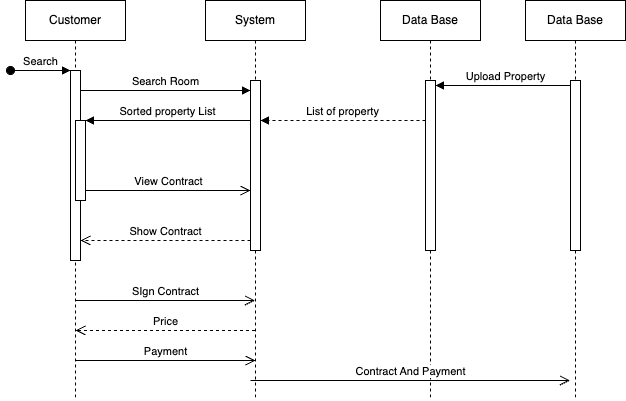

The diagram above was exported from draw.io. Its source (the exported page's mxGraphModel, read from the mxfile embedded in the PNG):
<mxGraphModel dx="1114" dy="646" grid="1" gridSize="10" guides="1" tooltips="1" connect="1" arrows="1" fold="1" page="1" pageScale="1" pageWidth="850" pageHeight="1100" math="0" shadow="0">
  <root>
    <mxCell id="0" />
    <mxCell id="1" parent="0" />
    <mxCell id="aM9ryv3xv72pqoxQDRHE-1" value="Customer" style="shape=umlLifeline;perimeter=lifelinePerimeter;whiteSpace=wrap;html=1;container=0;dropTarget=0;collapsible=0;recursiveResize=0;outlineConnect=0;portConstraint=eastwest;newEdgeStyle={&quot;edgeStyle&quot;:&quot;elbowEdgeStyle&quot;,&quot;elbow&quot;:&quot;vertical&quot;,&quot;curved&quot;:0,&quot;rounded&quot;:0};" parent="1" vertex="1">
      <mxGeometry x="40" y="40" width="100" height="400" as="geometry" />
    </mxCell>
    <mxCell id="aM9ryv3xv72pqoxQDRHE-2" value="" style="html=1;points=[];perimeter=orthogonalPerimeter;outlineConnect=0;targetShapes=umlLifeline;portConstraint=eastwest;newEdgeStyle={&quot;edgeStyle&quot;:&quot;elbowEdgeStyle&quot;,&quot;elbow&quot;:&quot;vertical&quot;,&quot;curved&quot;:0,&quot;rounded&quot;:0};" parent="aM9ryv3xv72pqoxQDRHE-1" vertex="1">
      <mxGeometry x="45" y="70" width="10" height="190" as="geometry" />
    </mxCell>
    <mxCell id="aM9ryv3xv72pqoxQDRHE-3" value="Search" style="html=1;verticalAlign=bottom;startArrow=oval;endArrow=block;startSize=8;edgeStyle=elbowEdgeStyle;elbow=vertical;curved=0;rounded=0;" parent="aM9ryv3xv72pqoxQDRHE-1" target="aM9ryv3xv72pqoxQDRHE-2" edge="1">
      <mxGeometry relative="1" as="geometry">
        <mxPoint x="-15" y="70" as="sourcePoint" />
      </mxGeometry>
    </mxCell>
    <mxCell id="aM9ryv3xv72pqoxQDRHE-4" value="" style="html=1;points=[];perimeter=orthogonalPerimeter;outlineConnect=0;targetShapes=umlLifeline;portConstraint=eastwest;newEdgeStyle={&quot;edgeStyle&quot;:&quot;elbowEdgeStyle&quot;,&quot;elbow&quot;:&quot;vertical&quot;,&quot;curved&quot;:0,&quot;rounded&quot;:0};" parent="aM9ryv3xv72pqoxQDRHE-1" vertex="1">
      <mxGeometry x="50" y="120" width="10" height="80" as="geometry" />
    </mxCell>
    <mxCell id="aM9ryv3xv72pqoxQDRHE-5" value="System" style="shape=umlLifeline;perimeter=lifelinePerimeter;whiteSpace=wrap;html=1;container=0;dropTarget=0;collapsible=0;recursiveResize=0;outlineConnect=0;portConstraint=eastwest;newEdgeStyle={&quot;edgeStyle&quot;:&quot;elbowEdgeStyle&quot;,&quot;elbow&quot;:&quot;vertical&quot;,&quot;curved&quot;:0,&quot;rounded&quot;:0};" parent="1" vertex="1">
      <mxGeometry x="220" y="40" width="100" height="400" as="geometry" />
    </mxCell>
    <mxCell id="aM9ryv3xv72pqoxQDRHE-6" value="" style="html=1;points=[];perimeter=orthogonalPerimeter;outlineConnect=0;targetShapes=umlLifeline;portConstraint=eastwest;newEdgeStyle={&quot;edgeStyle&quot;:&quot;elbowEdgeStyle&quot;,&quot;elbow&quot;:&quot;vertical&quot;,&quot;curved&quot;:0,&quot;rounded&quot;:0};" parent="aM9ryv3xv72pqoxQDRHE-5" vertex="1">
      <mxGeometry x="45" y="80" width="10" height="170" as="geometry" />
    </mxCell>
    <mxCell id="aM9ryv3xv72pqoxQDRHE-7" value="Search Room" style="html=1;verticalAlign=bottom;endArrow=block;edgeStyle=elbowEdgeStyle;elbow=vertical;curved=0;rounded=0;" parent="1" edge="1">
      <mxGeometry relative="1" as="geometry">
        <mxPoint x="95" y="130" as="sourcePoint" />
        <Array as="points">
          <mxPoint x="180" y="130" />
        </Array>
        <mxPoint x="265" y="130" as="targetPoint" />
      </mxGeometry>
    </mxCell>
    <mxCell id="aM9ryv3xv72pqoxQDRHE-8" value="Show Contract" style="html=1;verticalAlign=bottom;endArrow=open;dashed=1;endSize=8;edgeStyle=elbowEdgeStyle;elbow=vertical;curved=0;rounded=0;" parent="1" source="aM9ryv3xv72pqoxQDRHE-6" target="aM9ryv3xv72pqoxQDRHE-2" edge="1">
      <mxGeometry relative="1" as="geometry">
        <mxPoint x="195" y="205" as="targetPoint" />
        <Array as="points">
          <mxPoint x="190" y="280" />
        </Array>
      </mxGeometry>
    </mxCell>
    <mxCell id="aM9ryv3xv72pqoxQDRHE-9" value="Sorted property List" style="html=1;verticalAlign=bottom;endArrow=block;edgeStyle=elbowEdgeStyle;elbow=vertical;curved=0;rounded=0;" parent="1" source="aM9ryv3xv72pqoxQDRHE-6" target="aM9ryv3xv72pqoxQDRHE-4" edge="1">
      <mxGeometry relative="1" as="geometry">
        <mxPoint x="175" y="160" as="sourcePoint" />
        <Array as="points">
          <mxPoint x="190" y="160" />
        </Array>
      </mxGeometry>
    </mxCell>
    <mxCell id="aM9ryv3xv72pqoxQDRHE-10" value="View Contract" style="html=1;verticalAlign=bottom;endArrow=open;endSize=8;edgeStyle=elbowEdgeStyle;elbow=vertical;curved=0;rounded=0;" parent="1" source="aM9ryv3xv72pqoxQDRHE-4" target="aM9ryv3xv72pqoxQDRHE-6" edge="1">
      <mxGeometry relative="1" as="geometry">
        <mxPoint x="175" y="235" as="targetPoint" />
        <Array as="points">
          <mxPoint x="180" y="230" />
        </Array>
      </mxGeometry>
    </mxCell>
    <mxCell id="sF7eS1jnPNCtiNrGyDM7-4" value="Data Base" style="shape=umlLifeline;perimeter=lifelinePerimeter;whiteSpace=wrap;html=1;container=0;dropTarget=0;collapsible=0;recursiveResize=0;outlineConnect=0;portConstraint=eastwest;newEdgeStyle={&quot;edgeStyle&quot;:&quot;elbowEdgeStyle&quot;,&quot;elbow&quot;:&quot;vertical&quot;,&quot;curved&quot;:0,&quot;rounded&quot;:0};" vertex="1" parent="1">
      <mxGeometry x="395" y="40" width="100" height="400" as="geometry" />
    </mxCell>
    <mxCell id="sF7eS1jnPNCtiNrGyDM7-5" value="" style="html=1;points=[];perimeter=orthogonalPerimeter;outlineConnect=0;targetShapes=umlLifeline;portConstraint=eastwest;newEdgeStyle={&quot;edgeStyle&quot;:&quot;elbowEdgeStyle&quot;,&quot;elbow&quot;:&quot;vertical&quot;,&quot;curved&quot;:0,&quot;rounded&quot;:0};" vertex="1" parent="sF7eS1jnPNCtiNrGyDM7-4">
      <mxGeometry x="45" y="80" width="10" height="170" as="geometry" />
    </mxCell>
    <mxCell id="sF7eS1jnPNCtiNrGyDM7-6" value="Upload Property" style="html=1;verticalAlign=bottom;endArrow=block;edgeStyle=elbowEdgeStyle;elbow=vertical;curved=0;rounded=0;" edge="1" parent="1">
      <mxGeometry relative="1" as="geometry">
        <mxPoint x="589.5" y="125" as="sourcePoint" />
        <Array as="points">
          <mxPoint x="460" y="125" />
        </Array>
        <mxPoint x="450" y="125" as="targetPoint" />
      </mxGeometry>
    </mxCell>
    <mxCell id="sF7eS1jnPNCtiNrGyDM7-8" value="List of property" style="html=1;verticalAlign=bottom;endArrow=block;edgeStyle=elbowEdgeStyle;elbow=vertical;curved=0;rounded=0;dashed=1;" edge="1" parent="1" source="sF7eS1jnPNCtiNrGyDM7-5">
      <mxGeometry relative="1" as="geometry">
        <mxPoint x="350" y="160" as="sourcePoint" />
        <Array as="points">
          <mxPoint x="365" y="160" />
        </Array>
        <mxPoint x="275" y="160" as="targetPoint" />
      </mxGeometry>
    </mxCell>
    <mxCell id="sF7eS1jnPNCtiNrGyDM7-10" value="SIgn Contract" style="html=1;verticalAlign=bottom;endArrow=open;endSize=8;edgeStyle=elbowEdgeStyle;elbow=vertical;curved=0;rounded=0;" edge="1" parent="1" target="aM9ryv3xv72pqoxQDRHE-5">
      <mxGeometry relative="1" as="geometry">
        <mxPoint x="255" y="340" as="targetPoint" />
        <Array as="points">
          <mxPoint x="170" y="340" />
        </Array>
        <mxPoint x="90" y="340" as="sourcePoint" />
      </mxGeometry>
    </mxCell>
    <mxCell id="sF7eS1jnPNCtiNrGyDM7-11" value="Contract And Payment" style="html=1;verticalAlign=bottom;endArrow=open;endSize=8;edgeStyle=elbowEdgeStyle;elbow=vertical;curved=0;rounded=0;" edge="1" parent="1">
      <mxGeometry relative="1" as="geometry">
        <mxPoint x="584.5" y="420" as="targetPoint" />
        <Array as="points">
          <mxPoint x="345" y="420" />
        </Array>
        <mxPoint x="265" y="420" as="sourcePoint" />
      </mxGeometry>
    </mxCell>
    <mxCell id="sF7eS1jnPNCtiNrGyDM7-12" value="Price" style="html=1;verticalAlign=bottom;endArrow=open;dashed=1;endSize=8;edgeStyle=elbowEdgeStyle;elbow=vertical;curved=0;rounded=0;" edge="1" parent="1">
      <mxGeometry relative="1" as="geometry">
        <mxPoint x="90" y="370" as="targetPoint" />
        <Array as="points">
          <mxPoint x="185" y="370" />
        </Array>
        <mxPoint x="269.5" y="370" as="sourcePoint" />
      </mxGeometry>
    </mxCell>
    <mxCell id="sF7eS1jnPNCtiNrGyDM7-13" value="Payment" style="html=1;verticalAlign=bottom;endArrow=open;endSize=8;edgeStyle=elbowEdgeStyle;elbow=vertical;curved=0;rounded=0;" edge="1" parent="1">
      <mxGeometry relative="1" as="geometry">
        <mxPoint x="270" y="400" as="targetPoint" />
        <Array as="points">
          <mxPoint x="170" y="400" />
        </Array>
        <mxPoint x="90" y="400" as="sourcePoint" />
      </mxGeometry>
    </mxCell>
    <mxCell id="sF7eS1jnPNCtiNrGyDM7-14" value="Data Base" style="shape=umlLifeline;perimeter=lifelinePerimeter;whiteSpace=wrap;html=1;container=0;dropTarget=0;collapsible=0;recursiveResize=0;outlineConnect=0;portConstraint=eastwest;newEdgeStyle={&quot;edgeStyle&quot;:&quot;elbowEdgeStyle&quot;,&quot;elbow&quot;:&quot;vertical&quot;,&quot;curved&quot;:0,&quot;rounded&quot;:0};" vertex="1" parent="1">
      <mxGeometry x="540" y="40" width="100" height="400" as="geometry" />
    </mxCell>
    <mxCell id="sF7eS1jnPNCtiNrGyDM7-15" value="" style="html=1;points=[];perimeter=orthogonalPerimeter;outlineConnect=0;targetShapes=umlLifeline;portConstraint=eastwest;newEdgeStyle={&quot;edgeStyle&quot;:&quot;elbowEdgeStyle&quot;,&quot;elbow&quot;:&quot;vertical&quot;,&quot;curved&quot;:0,&quot;rounded&quot;:0};" vertex="1" parent="sF7eS1jnPNCtiNrGyDM7-14">
      <mxGeometry x="45" y="80" width="10" height="170" as="geometry" />
    </mxCell>
  </root>
</mxGraphModel>